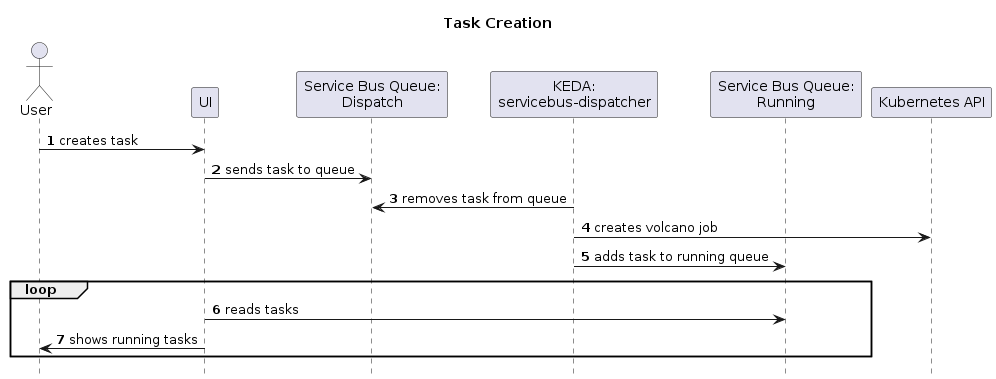

The diagram above was rendered by PlantUML. Its source (embedded in the PNG):
@startuml
title Task Creation

actor User
participant "UI" as UI
participant "Service Bus Queue:\nDispatch" as SB_Dispatch
participant "KEDA:\nservicebus-dispatcher" as KEDA_Dispatcher

participant "Service Bus Queue:\nRunning" as SB_Running

participant "Kubernetes API" as K8S_API

autonumber
hide footbox

User -> UI: creates task
UI -> SB_Dispatch: sends task to queue
KEDA_Dispatcher -> SB_Dispatch: removes task from queue

KEDA_Dispatcher -> K8S_API: creates volcano job
KEDA_Dispatcher -> SB_Running: adds task to running queue

loop
UI -> SB_Running: reads tasks
UI -> User: shows running tasks
end
@enduml